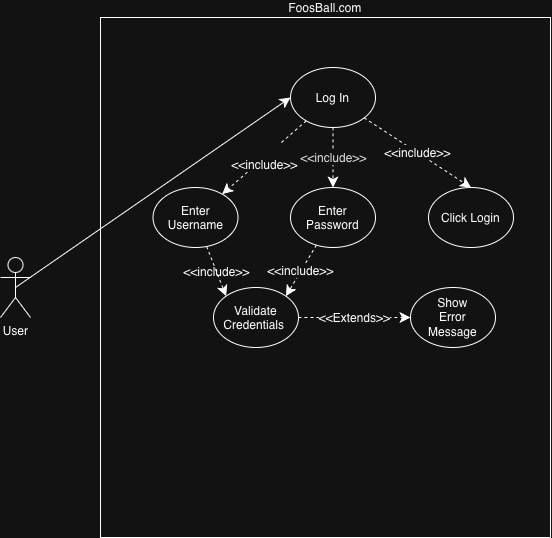

The diagram above was exported from draw.io. Its source (the exported page's mxGraphModel, read from the mxfile embedded in the PNG):
<mxGraphModel dx="964" dy="665" grid="1" gridSize="10" guides="1" tooltips="1" connect="1" arrows="1" fold="1" page="1" pageScale="1" pageWidth="850" pageHeight="1100" math="0" shadow="0">
  <root>
    <mxCell id="0" />
    <mxCell id="1" parent="0" />
    <mxCell id="5obGGx-vNiIpSxDAIAkw-34" parent="1" style="rounded=0;whiteSpace=wrap;html=1;labelPosition=center;verticalLabelPosition=top;align=center;verticalAlign=bottom;" value="FoosBall.com" vertex="1">
      <mxGeometry height="520" width="450" x="270" y="20" as="geometry" />
    </mxCell>
    <mxCell id="23ADDV-I6lizxACUDyTd-4" edge="1" parent="1" source="5obGGx-vNiIpSxDAIAkw-23" style="edgeStyle=none;curved=1;rounded=0;orthogonalLoop=1;jettySize=auto;html=1;exitX=0.5;exitY=0.5;exitDx=0;exitDy=0;exitPerimeter=0;entryX=0;entryY=0.5;entryDx=0;entryDy=0;fontSize=12;startSize=8;endSize=8;" target="5obGGx-vNiIpSxDAIAkw-28">
      <mxGeometry relative="1" as="geometry" />
    </mxCell>
    <mxCell id="5obGGx-vNiIpSxDAIAkw-23" parent="1" style="shape=umlActor;verticalLabelPosition=bottom;verticalAlign=top;html=1;outlineConnect=0;" value="User&lt;div&gt;&lt;br&gt;&lt;/div&gt;" vertex="1">
      <mxGeometry height="60" width="30" x="170" y="260" as="geometry" />
    </mxCell>
    <mxCell id="23ADDV-I6lizxACUDyTd-9" edge="1" parent="1" source="5obGGx-vNiIpSxDAIAkw-28" style="edgeStyle=none;curved=1;rounded=0;orthogonalLoop=1;jettySize=auto;html=1;entryX=0.5;entryY=0;entryDx=0;entryDy=0;fontSize=12;startSize=8;endSize=8;dashed=1;labelBackgroundColor=default;" target="5obGGx-vNiIpSxDAIAkw-33" value="&lt;span style=&quot;caret-color: rgb(255, 255, 255); font-family: Helvetica; font-size: 12px; font-style: normal; font-variant-caps: normal; font-weight: 400; letter-spacing: normal; orphans: 2; text-align: center; text-indent: 0px; text-transform: none; white-space: nowrap; widows: 2; word-spacing: 0px; -webkit-text-stroke-width: 0px; text-decoration: none; float: none; color: light-dark(rgb(255, 255, 255), rgb(255, 255, 255)); display: inline !important;&quot;&gt;&amp;lt;&amp;lt;include&amp;gt;&amp;gt;&lt;/span&gt;">
      <mxGeometry relative="1" as="geometry" />
    </mxCell>
    <mxCell id="23ADDV-I6lizxACUDyTd-11" edge="1" parent="1" source="5obGGx-vNiIpSxDAIAkw-28" style="edgeStyle=none;curved=1;rounded=0;orthogonalLoop=1;jettySize=auto;html=1;fontSize=12;startSize=8;endSize=8;dashed=1;" target="5obGGx-vNiIpSxDAIAkw-30" value="&lt;br&gt;&lt;div&gt;&amp;lt;&amp;lt;include&amp;gt;&amp;gt;&lt;br&gt;&lt;/div&gt;">
      <mxGeometry relative="1" as="geometry" />
    </mxCell>
    <mxCell id="23ADDV-I6lizxACUDyTd-12" edge="1" parent="1" source="5obGGx-vNiIpSxDAIAkw-28" style="edgeStyle=none;curved=1;rounded=0;orthogonalLoop=1;jettySize=auto;html=1;fontSize=12;startSize=8;endSize=8;dashed=1;" target="5obGGx-vNiIpSxDAIAkw-29" value="&lt;font color=&quot;#121212&quot;&gt;&lt;span style=&quot;caret-color: rgb(18, 18, 18);&quot;&gt;&amp;lt;&amp;lt;include&amp;gt;&amp;gt;&lt;/span&gt;&lt;/font&gt;">
      <mxGeometry relative="1" as="geometry" />
    </mxCell>
    <mxCell id="5obGGx-vNiIpSxDAIAkw-28" parent="1" style="ellipse;whiteSpace=wrap;html=1;shapeInside=1;" value="Log In" vertex="1">
      <mxGeometry height="60" width="85" x="460" y="70" as="geometry" />
    </mxCell>
    <mxCell id="23ADDV-I6lizxACUDyTd-15" edge="1" parent="1" source="5obGGx-vNiIpSxDAIAkw-29" style="edgeStyle=none;curved=1;rounded=0;orthogonalLoop=1;jettySize=auto;html=1;entryX=1;entryY=0;entryDx=0;entryDy=0;fontSize=12;startSize=8;endSize=8;dashed=1;" target="23ADDV-I6lizxACUDyTd-2" value="&lt;span style=&quot;caret-color: rgb(255, 255, 255); font-family: Helvetica; font-size: 12px; font-style: normal; font-variant-caps: normal; font-weight: 400; letter-spacing: normal; orphans: 2; text-align: center; text-indent: 0px; text-transform: none; white-space: nowrap; widows: 2; word-spacing: 0px; -webkit-text-stroke-width: 0px; text-decoration: none; float: none; color: light-dark(rgb(255, 255, 255), rgb(255, 255, 255)); display: inline !important;&quot;&gt;&amp;lt;&amp;lt;include&amp;gt;&amp;gt;&lt;/span&gt;">
      <mxGeometry relative="1" as="geometry" />
    </mxCell>
    <mxCell id="5obGGx-vNiIpSxDAIAkw-29" parent="1" style="ellipse;whiteSpace=wrap;html=1;shapeInside=1;" value="Enter Password" vertex="1">
      <mxGeometry height="60" width="85" x="460" y="190" as="geometry" />
    </mxCell>
    <mxCell id="23ADDV-I6lizxACUDyTd-14" edge="1" parent="1" source="5obGGx-vNiIpSxDAIAkw-30" style="edgeStyle=none;curved=1;rounded=0;orthogonalLoop=1;jettySize=auto;html=1;entryX=0;entryY=0;entryDx=0;entryDy=0;fontSize=12;startSize=8;endSize=8;dashed=1;labelBackgroundColor=none;fontColor=default;" target="23ADDV-I6lizxACUDyTd-2" value="&lt;span style=&quot;caret-color: rgb(255, 255, 255); font-family: Helvetica; font-size: 12px; font-style: normal; font-variant-caps: normal; font-weight: 400; letter-spacing: normal; orphans: 2; text-align: center; text-indent: 0px; text-transform: none; white-space: nowrap; widows: 2; word-spacing: 0px; -webkit-text-stroke-width: 0px; text-decoration: none; float: none; display: inline !important;&quot;&gt;&amp;lt;&amp;lt;include&amp;gt;&amp;gt;&lt;/span&gt;">
      <mxGeometry relative="1" as="geometry" />
    </mxCell>
    <mxCell id="5obGGx-vNiIpSxDAIAkw-30" parent="1" style="ellipse;whiteSpace=wrap;html=1;shapeInside=1;" value="Enter Username" vertex="1">
      <mxGeometry height="60" width="85" x="322.5" y="190" as="geometry" />
    </mxCell>
    <mxCell id="5obGGx-vNiIpSxDAIAkw-33" parent="1" style="ellipse;whiteSpace=wrap;html=1;shapeInside=1;" value="Click Login" vertex="1">
      <mxGeometry height="60" width="85" x="598" y="190" as="geometry" />
    </mxCell>
    <mxCell id="23ADDV-I6lizxACUDyTd-16" edge="1" parent="1" source="23ADDV-I6lizxACUDyTd-2" style="edgeStyle=none;curved=1;rounded=0;orthogonalLoop=1;jettySize=auto;html=1;fontSize=12;startSize=8;endSize=8;dashed=1;" target="23ADDV-I6lizxACUDyTd-3" value="&lt;span style=&quot;caret-color: rgb(255, 255, 255); font-family: Helvetica; font-size: 12px; font-style: normal; font-variant-caps: normal; font-weight: 400; letter-spacing: normal; orphans: 2; text-align: center; text-indent: 0px; text-transform: none; white-space: nowrap; widows: 2; word-spacing: 0px; -webkit-text-stroke-width: 0px; text-decoration: none; float: none; color: light-dark(rgb(255, 255, 255), rgb(255, 255, 255)); display: inline !important;&quot;&gt;&amp;lt;&amp;lt;Extends&lt;/span&gt;&lt;span style=&quot;caret-color: rgb(18, 18, 18);&quot;&gt;&amp;gt;&amp;gt;&lt;/span&gt;">
      <mxGeometry relative="1" as="geometry">
        <mxPoint as="offset" />
      </mxGeometry>
    </mxCell>
    <mxCell id="23ADDV-I6lizxACUDyTd-2" parent="1" style="ellipse;whiteSpace=wrap;html=1;shapeInside=1;" value="Validate Credentials&amp;nbsp;" vertex="1">
      <mxGeometry height="60" width="85" x="383" y="290" as="geometry" />
    </mxCell>
    <mxCell id="23ADDV-I6lizxACUDyTd-3" parent="1" style="ellipse;whiteSpace=wrap;html=1;shapeInside=1;" value="Show Error Message" vertex="1">
      <mxGeometry height="60" width="85" x="580" y="290" as="geometry" />
    </mxCell>
  </root>
</mxGraphModel>